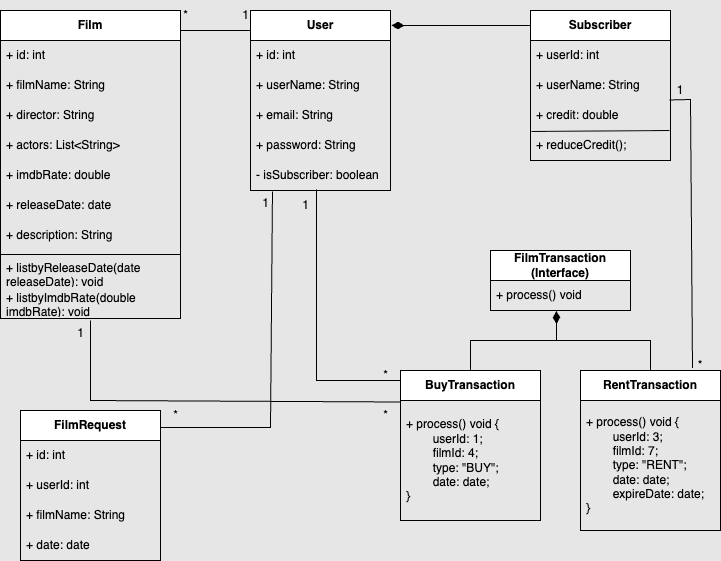

The diagram above was exported from draw.io. Its source (the exported page's mxGraphModel, read from the mxfile embedded in the PNG):
<mxGraphModel dx="1002" dy="572" grid="1" gridSize="10" guides="1" tooltips="1" connect="1" arrows="1" fold="1" page="1" pageScale="1" pageWidth="827" pageHeight="1169" background="#E6E6E6" math="0" shadow="0">
  <root>
    <mxCell id="0" />
    <mxCell id="1" parent="0" />
    <mxCell id="E2K1F9mpwsVdANLcHu1M-1" value="&lt;b&gt;User&lt;/b&gt;" style="swimlane;fontStyle=0;childLayout=stackLayout;horizontal=1;startSize=30;horizontalStack=0;resizeParent=1;resizeParentMax=0;resizeLast=0;collapsible=1;marginBottom=0;whiteSpace=wrap;html=1;" parent="1" vertex="1">
      <mxGeometry x="320" y="40" width="140" height="180" as="geometry" />
    </mxCell>
    <mxCell id="E2K1F9mpwsVdANLcHu1M-2" value="+ id: int" style="text;strokeColor=none;fillColor=none;align=left;verticalAlign=middle;spacingLeft=4;spacingRight=4;overflow=hidden;points=[[0,0.5],[1,0.5]];portConstraint=eastwest;rotatable=0;whiteSpace=wrap;html=1;" parent="E2K1F9mpwsVdANLcHu1M-1" vertex="1">
      <mxGeometry y="30" width="140" height="30" as="geometry" />
    </mxCell>
    <mxCell id="E2K1F9mpwsVdANLcHu1M-3" value="+ userName: String" style="text;strokeColor=none;fillColor=none;align=left;verticalAlign=middle;spacingLeft=4;spacingRight=4;overflow=hidden;points=[[0,0.5],[1,0.5]];portConstraint=eastwest;rotatable=0;whiteSpace=wrap;html=1;" parent="E2K1F9mpwsVdANLcHu1M-1" vertex="1">
      <mxGeometry y="60" width="140" height="30" as="geometry" />
    </mxCell>
    <mxCell id="E2K1F9mpwsVdANLcHu1M-4" value="+ email: String" style="text;strokeColor=none;fillColor=none;align=left;verticalAlign=middle;spacingLeft=4;spacingRight=4;overflow=hidden;points=[[0,0.5],[1,0.5]];portConstraint=eastwest;rotatable=0;whiteSpace=wrap;html=1;" parent="E2K1F9mpwsVdANLcHu1M-1" vertex="1">
      <mxGeometry y="90" width="140" height="30" as="geometry" />
    </mxCell>
    <mxCell id="E2K1F9mpwsVdANLcHu1M-5" value="+ password: String" style="text;strokeColor=none;fillColor=none;align=left;verticalAlign=middle;spacingLeft=4;spacingRight=4;overflow=hidden;points=[[0,0.5],[1,0.5]];portConstraint=eastwest;rotatable=0;whiteSpace=wrap;html=1;" parent="E2K1F9mpwsVdANLcHu1M-1" vertex="1">
      <mxGeometry y="120" width="140" height="30" as="geometry" />
    </mxCell>
    <mxCell id="E2K1F9mpwsVdANLcHu1M-7" value="- isSubscriber: boolean" style="text;strokeColor=none;fillColor=none;align=left;verticalAlign=middle;spacingLeft=4;spacingRight=4;overflow=hidden;points=[[0,0.5],[1,0.5]];portConstraint=eastwest;rotatable=0;whiteSpace=wrap;html=1;" parent="E2K1F9mpwsVdANLcHu1M-1" vertex="1">
      <mxGeometry y="150" width="140" height="30" as="geometry" />
    </mxCell>
    <mxCell id="E2K1F9mpwsVdANLcHu1M-9" value="&lt;b&gt;Subscriber&lt;/b&gt;" style="swimlane;fontStyle=0;childLayout=stackLayout;horizontal=1;startSize=30;horizontalStack=0;resizeParent=1;resizeParentMax=0;resizeLast=0;collapsible=1;marginBottom=0;whiteSpace=wrap;html=1;" parent="1" vertex="1">
      <mxGeometry x="600" y="40" width="140" height="150" as="geometry" />
    </mxCell>
    <mxCell id="E2K1F9mpwsVdANLcHu1M-10" value="+ userId: int" style="text;strokeColor=none;fillColor=none;align=left;verticalAlign=middle;spacingLeft=4;spacingRight=4;overflow=hidden;points=[[0,0.5],[1,0.5]];portConstraint=eastwest;rotatable=0;whiteSpace=wrap;html=1;" parent="E2K1F9mpwsVdANLcHu1M-9" vertex="1">
      <mxGeometry y="30" width="140" height="30" as="geometry" />
    </mxCell>
    <mxCell id="E2K1F9mpwsVdANLcHu1M-13" value="+ userName: String" style="text;strokeColor=none;fillColor=none;align=left;verticalAlign=middle;spacingLeft=4;spacingRight=4;overflow=hidden;points=[[0,0.5],[1,0.5]];portConstraint=eastwest;rotatable=0;whiteSpace=wrap;html=1;" parent="E2K1F9mpwsVdANLcHu1M-9" vertex="1">
      <mxGeometry y="60" width="140" height="30" as="geometry" />
    </mxCell>
    <mxCell id="E2K1F9mpwsVdANLcHu1M-11" value="+ credit: double" style="text;strokeColor=none;fillColor=none;align=left;verticalAlign=middle;spacingLeft=4;spacingRight=4;overflow=hidden;points=[[0,0.5],[1,0.5]];portConstraint=eastwest;rotatable=0;whiteSpace=wrap;html=1;" parent="E2K1F9mpwsVdANLcHu1M-9" vertex="1">
      <mxGeometry y="90" width="140" height="30" as="geometry" />
    </mxCell>
    <mxCell id="bDFgdw9aRozO-v7yyrCi-5" value="+ reduceCredit();" style="text;strokeColor=none;fillColor=none;align=left;verticalAlign=middle;spacingLeft=4;spacingRight=4;overflow=hidden;points=[[0,0.5],[1,0.5]];portConstraint=eastwest;rotatable=0;whiteSpace=wrap;html=1;" parent="E2K1F9mpwsVdANLcHu1M-9" vertex="1">
      <mxGeometry y="120" width="140" height="30" as="geometry" />
    </mxCell>
    <mxCell id="bDFgdw9aRozO-v7yyrCi-7" value="" style="edgeStyle=none;orthogonalLoop=1;jettySize=auto;html=1;rounded=0;entryX=0.993;entryY=0;entryDx=0;entryDy=0;entryPerimeter=0;exitX=0.007;exitY=0.033;exitDx=0;exitDy=0;exitPerimeter=0;endArrow=none;startFill=0;" parent="E2K1F9mpwsVdANLcHu1M-9" source="bDFgdw9aRozO-v7yyrCi-5" target="bDFgdw9aRozO-v7yyrCi-5" edge="1">
      <mxGeometry width="100" relative="1" as="geometry">
        <mxPoint x="-80" y="190" as="sourcePoint" />
        <mxPoint x="20" y="190" as="targetPoint" />
        <Array as="points" />
      </mxGeometry>
    </mxCell>
    <mxCell id="E2K1F9mpwsVdANLcHu1M-14" value="" style="edgeStyle=none;orthogonalLoop=1;jettySize=auto;html=1;rounded=0;endArrow=none;startFill=1;startArrow=diamondThin;endSize=6;startSize=10;entryX=0;entryY=0.1;entryDx=0;entryDy=0;entryPerimeter=0;" parent="1" target="E2K1F9mpwsVdANLcHu1M-9" edge="1">
      <mxGeometry width="80" relative="1" as="geometry">
        <mxPoint x="461" y="55" as="sourcePoint" />
        <mxPoint x="599" y="61" as="targetPoint" />
        <Array as="points" />
      </mxGeometry>
    </mxCell>
    <mxCell id="E2K1F9mpwsVdANLcHu1M-15" value="&lt;b&gt;Film&lt;/b&gt;" style="swimlane;fontStyle=0;childLayout=stackLayout;horizontal=1;startSize=30;horizontalStack=0;resizeParent=1;resizeParentMax=0;resizeLast=0;collapsible=1;marginBottom=0;whiteSpace=wrap;html=1;" parent="1" vertex="1">
      <mxGeometry x="70" y="40" width="180" height="308" as="geometry" />
    </mxCell>
    <mxCell id="E2K1F9mpwsVdANLcHu1M-16" value="+ id: int" style="text;strokeColor=none;fillColor=none;align=left;verticalAlign=middle;spacingLeft=4;spacingRight=4;overflow=hidden;points=[[0,0.5],[1,0.5]];portConstraint=eastwest;rotatable=0;whiteSpace=wrap;html=1;" parent="E2K1F9mpwsVdANLcHu1M-15" vertex="1">
      <mxGeometry y="30" width="180" height="30" as="geometry" />
    </mxCell>
    <mxCell id="E2K1F9mpwsVdANLcHu1M-17" value="+ filmName: String" style="text;strokeColor=none;fillColor=none;align=left;verticalAlign=middle;spacingLeft=4;spacingRight=4;overflow=hidden;points=[[0,0.5],[1,0.5]];portConstraint=eastwest;rotatable=0;whiteSpace=wrap;html=1;" parent="E2K1F9mpwsVdANLcHu1M-15" vertex="1">
      <mxGeometry y="60" width="180" height="30" as="geometry" />
    </mxCell>
    <mxCell id="E2K1F9mpwsVdANLcHu1M-18" value="+ director: String" style="text;strokeColor=none;fillColor=none;align=left;verticalAlign=middle;spacingLeft=4;spacingRight=4;overflow=hidden;points=[[0,0.5],[1,0.5]];portConstraint=eastwest;rotatable=0;whiteSpace=wrap;html=1;" parent="E2K1F9mpwsVdANLcHu1M-15" vertex="1">
      <mxGeometry y="90" width="180" height="30" as="geometry" />
    </mxCell>
    <mxCell id="E2K1F9mpwsVdANLcHu1M-19" value="+ actors: List&amp;lt;String&amp;gt;" style="text;strokeColor=none;fillColor=none;align=left;verticalAlign=middle;spacingLeft=4;spacingRight=4;overflow=hidden;points=[[0,0.5],[1,0.5]];portConstraint=eastwest;rotatable=0;whiteSpace=wrap;html=1;" parent="E2K1F9mpwsVdANLcHu1M-15" vertex="1">
      <mxGeometry y="120" width="180" height="30" as="geometry" />
    </mxCell>
    <mxCell id="E2K1F9mpwsVdANLcHu1M-20" value="+ imdbRate: double" style="text;strokeColor=none;fillColor=none;align=left;verticalAlign=middle;spacingLeft=4;spacingRight=4;overflow=hidden;points=[[0,0.5],[1,0.5]];portConstraint=eastwest;rotatable=0;whiteSpace=wrap;html=1;" parent="E2K1F9mpwsVdANLcHu1M-15" vertex="1">
      <mxGeometry y="150" width="180" height="30" as="geometry" />
    </mxCell>
    <mxCell id="E2K1F9mpwsVdANLcHu1M-21" value="+ releaseDate: date" style="text;strokeColor=none;fillColor=none;align=left;verticalAlign=middle;spacingLeft=4;spacingRight=4;overflow=hidden;points=[[0,0.5],[1,0.5]];portConstraint=eastwest;rotatable=0;whiteSpace=wrap;html=1;" parent="E2K1F9mpwsVdANLcHu1M-15" vertex="1">
      <mxGeometry y="180" width="180" height="30" as="geometry" />
    </mxCell>
    <mxCell id="E2K1F9mpwsVdANLcHu1M-23" value="+ description: String" style="text;strokeColor=none;fillColor=none;align=left;verticalAlign=middle;spacingLeft=4;spacingRight=4;overflow=hidden;points=[[0,0.5],[1,0.5]];portConstraint=eastwest;rotatable=0;whiteSpace=wrap;html=1;" parent="E2K1F9mpwsVdANLcHu1M-15" vertex="1">
      <mxGeometry y="210" width="180" height="30" as="geometry" />
    </mxCell>
    <mxCell id="E2K1F9mpwsVdANLcHu1M-40" value="" style="line;strokeWidth=1;fillColor=none;align=left;verticalAlign=middle;spacingTop=-1;spacingLeft=3;spacingRight=3;rotatable=0;labelPosition=right;points=[];portConstraint=eastwest;strokeColor=inherit;" parent="E2K1F9mpwsVdANLcHu1M-15" vertex="1">
      <mxGeometry y="240" width="180" height="8" as="geometry" />
    </mxCell>
    <mxCell id="jZEa46fIJBFfjrasHNMA-2" value="+ listbyReleaseDate(date releaseDate): void" style="text;strokeColor=none;fillColor=none;align=left;verticalAlign=middle;spacingLeft=4;spacingRight=4;overflow=hidden;points=[[0,0.5],[1,0.5]];portConstraint=eastwest;rotatable=0;whiteSpace=wrap;html=1;" parent="E2K1F9mpwsVdANLcHu1M-15" vertex="1">
      <mxGeometry y="248" width="180" height="30" as="geometry" />
    </mxCell>
    <mxCell id="jZEa46fIJBFfjrasHNMA-3" value="+ listbyImdbRate(double imdbRate): void" style="text;strokeColor=none;fillColor=none;align=left;verticalAlign=middle;spacingLeft=4;spacingRight=4;overflow=hidden;points=[[0,0.5],[1,0.5]];portConstraint=eastwest;rotatable=0;whiteSpace=wrap;html=1;" parent="E2K1F9mpwsVdANLcHu1M-15" vertex="1">
      <mxGeometry y="278" width="180" height="30" as="geometry" />
    </mxCell>
    <mxCell id="AhpkRdowcu0yiwx2saAU-15" value="" style="edgeStyle=none;orthogonalLoop=1;jettySize=auto;html=1;rounded=0;exitX=0.8;exitY=-0.015;exitDx=0;exitDy=0;entryX=0.993;entryY=-0.017;entryDx=0;entryDy=0;endArrow=none;startFill=0;entryPerimeter=0;exitPerimeter=0;" parent="1" source="CvyPEFt5FD_blkR0Qk2H-5" target="E2K1F9mpwsVdANLcHu1M-11" edge="1">
      <mxGeometry width="80" relative="1" as="geometry">
        <mxPoint x="482.0799999999999" y="412.9559999999999" as="sourcePoint" />
        <mxPoint x="520" y="120" as="targetPoint" />
        <Array as="points">
          <mxPoint x="760" y="129" />
        </Array>
      </mxGeometry>
    </mxCell>
    <mxCell id="AhpkRdowcu0yiwx2saAU-16" value="1" style="text;html=1;align=center;verticalAlign=middle;whiteSpace=wrap;rounded=0;" parent="1" vertex="1">
      <mxGeometry x="740" y="110" width="20" height="20" as="geometry" />
    </mxCell>
    <mxCell id="CvyPEFt5FD_blkR0Qk2H-1" value="&lt;b&gt;FilmTransaction (Interface)&lt;/b&gt;" style="swimlane;fontStyle=0;childLayout=stackLayout;horizontal=1;startSize=30;horizontalStack=0;resizeParent=1;resizeParentMax=0;resizeLast=0;collapsible=1;marginBottom=0;whiteSpace=wrap;html=1;" parent="1" vertex="1">
      <mxGeometry x="560" y="280" width="140" height="60" as="geometry" />
    </mxCell>
    <mxCell id="CvyPEFt5FD_blkR0Qk2H-3" value="+ process() void" style="text;strokeColor=none;fillColor=none;align=left;verticalAlign=middle;spacingLeft=4;spacingRight=4;overflow=hidden;points=[[0,0.5],[1,0.5]];portConstraint=eastwest;rotatable=0;whiteSpace=wrap;html=1;" parent="CvyPEFt5FD_blkR0Qk2H-1" vertex="1">
      <mxGeometry y="30" width="140" height="30" as="geometry" />
    </mxCell>
    <mxCell id="CvyPEFt5FD_blkR0Qk2H-5" value="&lt;b&gt;RentTransaction&lt;/b&gt;" style="swimlane;fontStyle=0;childLayout=stackLayout;horizontal=1;startSize=30;horizontalStack=0;resizeParent=1;resizeParentMax=0;resizeLast=0;collapsible=1;marginBottom=0;whiteSpace=wrap;html=1;" parent="1" vertex="1">
      <mxGeometry x="650" y="400" width="140" height="160" as="geometry" />
    </mxCell>
    <mxCell id="bDFgdw9aRozO-v7yyrCi-2" value="+ process() void {&lt;div&gt;&lt;span style=&quot;white-space: pre;&quot;&gt;&#09;&lt;/span&gt;userId: 3;&lt;/div&gt;&lt;div&gt;&lt;span style=&quot;white-space: pre;&quot;&gt;&#09;&lt;/span&gt;filmId: 7;&lt;br&gt;&lt;div&gt;&lt;span style=&quot;white-space: pre;&quot;&gt;&#09;&lt;/span&gt;type: &quot;RENT&quot;;&lt;/div&gt;&lt;div&gt;&lt;span style=&quot;white-space: pre;&quot;&gt;&lt;span style=&quot;white-space: pre;&quot;&gt;&#09;&lt;/span&gt;date: date;&#09;&lt;/span&gt;&lt;/div&gt;&lt;div&gt;&lt;span style=&quot;background-color: transparent; color: light-dark(rgb(0, 0, 0), rgb(255, 255, 255));&quot;&gt;&lt;span style=&quot;white-space: pre;&quot;&gt;&#09;&lt;/span&gt;expireDate: date;&lt;/span&gt;&lt;/div&gt;&lt;div&gt;}&lt;/div&gt;&lt;/div&gt;" style="text;strokeColor=none;fillColor=none;align=left;verticalAlign=middle;spacingLeft=4;spacingRight=4;overflow=hidden;points=[[0,0.5],[1,0.5]];portConstraint=eastwest;rotatable=0;whiteSpace=wrap;html=1;" parent="CvyPEFt5FD_blkR0Qk2H-5" vertex="1">
      <mxGeometry y="30" width="140" height="130" as="geometry" />
    </mxCell>
    <mxCell id="CvyPEFt5FD_blkR0Qk2H-9" value="&lt;b&gt;BuyTransaction&lt;/b&gt;" style="swimlane;fontStyle=0;childLayout=stackLayout;horizontal=1;startSize=30;horizontalStack=0;resizeParent=1;resizeParentMax=0;resizeLast=0;collapsible=1;marginBottom=0;whiteSpace=wrap;html=1;" parent="1" vertex="1">
      <mxGeometry x="470" y="400" width="140" height="150" as="geometry" />
    </mxCell>
    <mxCell id="pxBSDyWfUL_DTFW-jb_Y-3" value="+ process() void {&lt;div&gt;&lt;span style=&quot;white-space: pre;&quot;&gt;&#09;&lt;/span&gt;userId: 1;&lt;/div&gt;&lt;div&gt;&lt;span style=&quot;white-space: pre;&quot;&gt;&#09;&lt;/span&gt;filmId: 4;&lt;br&gt;&lt;/div&gt;&lt;div&gt;&lt;span style=&quot;white-space: pre;&quot;&gt;&#09;&lt;/span&gt;type: &quot;BUY&quot;;&lt;/div&gt;&lt;div&gt;&lt;span style=&quot;white-space: pre;&quot;&gt;&#09;&lt;/span&gt;date: date;&lt;br&gt;&lt;/div&gt;&lt;div&gt;}&lt;/div&gt;" style="text;strokeColor=none;fillColor=none;align=left;verticalAlign=middle;spacingLeft=4;spacingRight=4;overflow=hidden;points=[[0,0.5],[1,0.5]];portConstraint=eastwest;rotatable=0;whiteSpace=wrap;html=1;" parent="CvyPEFt5FD_blkR0Qk2H-9" vertex="1">
      <mxGeometry y="30" width="140" height="120" as="geometry" />
    </mxCell>
    <mxCell id="CvyPEFt5FD_blkR0Qk2H-13" value="" style="edgeStyle=none;orthogonalLoop=1;jettySize=auto;html=1;rounded=0;entryX=0.471;entryY=1.017;entryDx=0;entryDy=0;entryPerimeter=0;endArrow=diamondThin;endFill=1;endSize=10;exitX=0.5;exitY=0;exitDx=0;exitDy=0;" parent="1" source="CvyPEFt5FD_blkR0Qk2H-9" target="CvyPEFt5FD_blkR0Qk2H-3" edge="1">
      <mxGeometry width="100" relative="1" as="geometry">
        <mxPoint x="530" y="380" as="sourcePoint" />
        <mxPoint x="614.96" y="480" as="targetPoint" />
        <Array as="points">
          <mxPoint x="540" y="370" />
          <mxPoint x="590" y="370" />
          <mxPoint x="626" y="370" />
        </Array>
      </mxGeometry>
    </mxCell>
    <mxCell id="CvyPEFt5FD_blkR0Qk2H-14" value="" style="edgeStyle=none;orthogonalLoop=1;jettySize=auto;html=1;rounded=0;exitX=0.5;exitY=0;exitDx=0;exitDy=0;endArrow=none;startFill=0;" parent="1" source="CvyPEFt5FD_blkR0Qk2H-5" edge="1">
      <mxGeometry width="100" relative="1" as="geometry">
        <mxPoint x="700" y="380" as="sourcePoint" />
        <mxPoint x="620" y="370" as="targetPoint" />
        <Array as="points">
          <mxPoint x="720" y="370" />
        </Array>
      </mxGeometry>
    </mxCell>
    <mxCell id="CvyPEFt5FD_blkR0Qk2H-18" value="1" style="text;html=1;align=center;verticalAlign=middle;resizable=0;points=[];autosize=1;strokeColor=none;fillColor=none;" parent="1" vertex="1">
      <mxGeometry x="360" y="220" width="30" height="30" as="geometry" />
    </mxCell>
    <mxCell id="pxBSDyWfUL_DTFW-jb_Y-6" value="" style="edgeStyle=none;orthogonalLoop=1;jettySize=auto;html=1;rounded=0;endArrow=none;startFill=0;" parent="1" edge="1">
      <mxGeometry width="100" relative="1" as="geometry">
        <mxPoint x="250" y="60" as="sourcePoint" />
        <mxPoint x="320" y="60" as="targetPoint" />
        <Array as="points" />
      </mxGeometry>
    </mxCell>
    <mxCell id="pxBSDyWfUL_DTFW-jb_Y-7" value="*" style="text;html=1;align=center;verticalAlign=middle;resizable=0;points=[];autosize=1;strokeColor=none;fillColor=none;" parent="1" vertex="1">
      <mxGeometry x="240" y="30" width="30" height="30" as="geometry" />
    </mxCell>
    <mxCell id="pxBSDyWfUL_DTFW-jb_Y-8" value="1" style="text;html=1;align=center;verticalAlign=middle;resizable=0;points=[];autosize=1;strokeColor=none;fillColor=none;" parent="1" vertex="1">
      <mxGeometry x="300" y="30" width="30" height="30" as="geometry" />
    </mxCell>
    <mxCell id="pxBSDyWfUL_DTFW-jb_Y-10" value="" style="edgeStyle=none;orthogonalLoop=1;jettySize=auto;html=1;rounded=0;exitX=0.5;exitY=1.067;exitDx=0;exitDy=0;exitPerimeter=0;entryX=1;entryY=0.05;entryDx=0;entryDy=0;endArrow=none;startFill=0;entryPerimeter=0;" parent="1" source="jZEa46fIJBFfjrasHNMA-3" target="pxBSDyWfUL_DTFW-jb_Y-12" edge="1">
      <mxGeometry width="100" relative="1" as="geometry">
        <mxPoint x="150" y="450" as="sourcePoint" />
        <mxPoint x="250" y="450" as="targetPoint" />
        <Array as="points">
          <mxPoint x="160" y="413" />
          <mxPoint x="160" y="430" />
        </Array>
      </mxGeometry>
    </mxCell>
    <mxCell id="pxBSDyWfUL_DTFW-jb_Y-11" value="1" style="text;html=1;align=center;verticalAlign=middle;resizable=0;points=[];autosize=1;strokeColor=none;fillColor=none;" parent="1" vertex="1">
      <mxGeometry x="135" y="348" width="30" height="30" as="geometry" />
    </mxCell>
    <mxCell id="pxBSDyWfUL_DTFW-jb_Y-12" value="*" style="text;html=1;align=center;verticalAlign=middle;resizable=0;points=[];autosize=1;strokeColor=none;fillColor=none;" parent="1" vertex="1">
      <mxGeometry x="440" y="430" width="30" height="30" as="geometry" />
    </mxCell>
    <mxCell id="AhpkRdowcu0yiwx2saAU-18" value="*" style="text;html=1;align=center;verticalAlign=middle;whiteSpace=wrap;rounded=0;" parent="1" vertex="1">
      <mxGeometry x="760" y="390" width="20" height="10" as="geometry" />
    </mxCell>
    <mxCell id="bDFgdw9aRozO-v7yyrCi-8" value="" style="edgeStyle=none;orthogonalLoop=1;jettySize=auto;html=1;rounded=0;endArrow=none;startFill=0;" parent="1" edge="1">
      <mxGeometry width="100" relative="1" as="geometry">
        <mxPoint x="386" y="219" as="sourcePoint" />
        <mxPoint x="470" y="410" as="targetPoint" />
        <Array as="points">
          <mxPoint x="386" y="410" />
        </Array>
      </mxGeometry>
    </mxCell>
    <mxCell id="CvyPEFt5FD_blkR0Qk2H-19" value="*" style="text;html=1;align=center;verticalAlign=middle;resizable=0;points=[];autosize=1;strokeColor=none;fillColor=none;" parent="1" vertex="1">
      <mxGeometry x="440" y="390" width="30" height="30" as="geometry" />
    </mxCell>
    <mxCell id="bDFgdw9aRozO-v7yyrCi-9" value="&lt;b&gt;FilmRequest&lt;/b&gt;" style="swimlane;fontStyle=0;childLayout=stackLayout;horizontal=1;startSize=30;horizontalStack=0;resizeParent=1;resizeParentMax=0;resizeLast=0;collapsible=1;marginBottom=0;whiteSpace=wrap;html=1;" parent="1" vertex="1">
      <mxGeometry x="90" y="440" width="140" height="150" as="geometry" />
    </mxCell>
    <mxCell id="bDFgdw9aRozO-v7yyrCi-10" value="+ id: int" style="text;strokeColor=none;fillColor=none;align=left;verticalAlign=middle;spacingLeft=4;spacingRight=4;overflow=hidden;points=[[0,0.5],[1,0.5]];portConstraint=eastwest;rotatable=0;whiteSpace=wrap;html=1;" parent="bDFgdw9aRozO-v7yyrCi-9" vertex="1">
      <mxGeometry y="30" width="140" height="30" as="geometry" />
    </mxCell>
    <mxCell id="bDFgdw9aRozO-v7yyrCi-11" value="+ userId: int" style="text;strokeColor=none;fillColor=none;align=left;verticalAlign=middle;spacingLeft=4;spacingRight=4;overflow=hidden;points=[[0,0.5],[1,0.5]];portConstraint=eastwest;rotatable=0;whiteSpace=wrap;html=1;" parent="bDFgdw9aRozO-v7yyrCi-9" vertex="1">
      <mxGeometry y="60" width="140" height="30" as="geometry" />
    </mxCell>
    <mxCell id="bDFgdw9aRozO-v7yyrCi-12" value="+ filmName: String" style="text;strokeColor=none;fillColor=none;align=left;verticalAlign=middle;spacingLeft=4;spacingRight=4;overflow=hidden;points=[[0,0.5],[1,0.5]];portConstraint=eastwest;rotatable=0;whiteSpace=wrap;html=1;" parent="bDFgdw9aRozO-v7yyrCi-9" vertex="1">
      <mxGeometry y="90" width="140" height="30" as="geometry" />
    </mxCell>
    <mxCell id="bDFgdw9aRozO-v7yyrCi-13" value="+ date: date" style="text;strokeColor=none;fillColor=none;align=left;verticalAlign=middle;spacingLeft=4;spacingRight=4;overflow=hidden;points=[[0,0.5],[1,0.5]];portConstraint=eastwest;rotatable=0;whiteSpace=wrap;html=1;" parent="bDFgdw9aRozO-v7yyrCi-9" vertex="1">
      <mxGeometry y="120" width="140" height="30" as="geometry" />
    </mxCell>
    <mxCell id="bDFgdw9aRozO-v7yyrCi-14" value="" style="edgeStyle=none;orthogonalLoop=1;jettySize=auto;html=1;rounded=0;exitX=0.157;exitY=1.033;exitDx=0;exitDy=0;exitPerimeter=0;endArrow=none;startFill=0;" parent="1" source="E2K1F9mpwsVdANLcHu1M-7" edge="1">
      <mxGeometry width="100" relative="1" as="geometry">
        <mxPoint x="380" y="600" as="sourcePoint" />
        <mxPoint x="230" y="457" as="targetPoint" />
        <Array as="points">
          <mxPoint x="340" y="457" />
        </Array>
      </mxGeometry>
    </mxCell>
    <mxCell id="bDFgdw9aRozO-v7yyrCi-15" value="1" style="text;html=1;align=center;verticalAlign=middle;resizable=0;points=[];autosize=1;strokeColor=none;fillColor=none;" parent="1" vertex="1">
      <mxGeometry x="320" y="218" width="30" height="30" as="geometry" />
    </mxCell>
    <mxCell id="bDFgdw9aRozO-v7yyrCi-16" value="*" style="text;html=1;align=center;verticalAlign=middle;resizable=0;points=[];autosize=1;strokeColor=none;fillColor=none;" parent="1" vertex="1">
      <mxGeometry x="230" y="430" width="30" height="30" as="geometry" />
    </mxCell>
  </root>
</mxGraphModel>